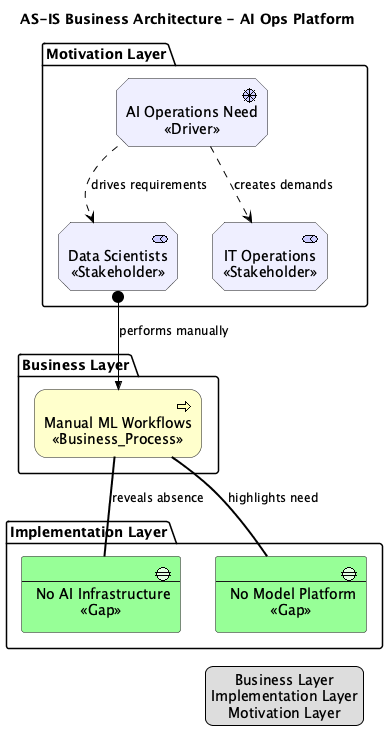

The diagram above was rendered by PlantUML. Its source (embedded in the PNG):
@startuml
!include <archimate/Archimate>

title AS-IS Business Architecture - AI Ops Platform

' Description: Current greenfield state showing business gaps and needs


package "Motivation Layer" {
  Motivation_Driver(business_need, "AI Operations Need\n<<Driver>>")
  Motivation_Stakeholder(stakeholder_data_sci, "Data Scientists\n<<Stakeholder>>")
  Motivation_Stakeholder(stakeholder_it_ops, "IT Operations\n<<Stakeholder>>")
}

package "Business Layer" {
  Business_Process(manual_process, "Manual ML Workflows\n<<Business_Process>>")
}

package "Implementation Layer" {
  Implementation_Gap(gap_infrastructure, "No AI Infrastructure\n<<Gap>>")
  Implementation_Gap(gap_platform, "No Model Platform\n<<Gap>>")
}


' Relationships
Rel_Influence(business_need, stakeholder_data_sci, "drives requirements")
Rel_Influence(business_need, stakeholder_it_ops, "creates demands")
Rel_Assignment(stakeholder_data_sci, manual_process, "performs manually")
Rel_Association(manual_process, gap_infrastructure, "reveals absence")
Rel_Association(manual_process, gap_platform, "highlights need")

' Legend
legend right
  Business Layer
  Implementation Layer
  Motivation Layer
end legend

@enduml